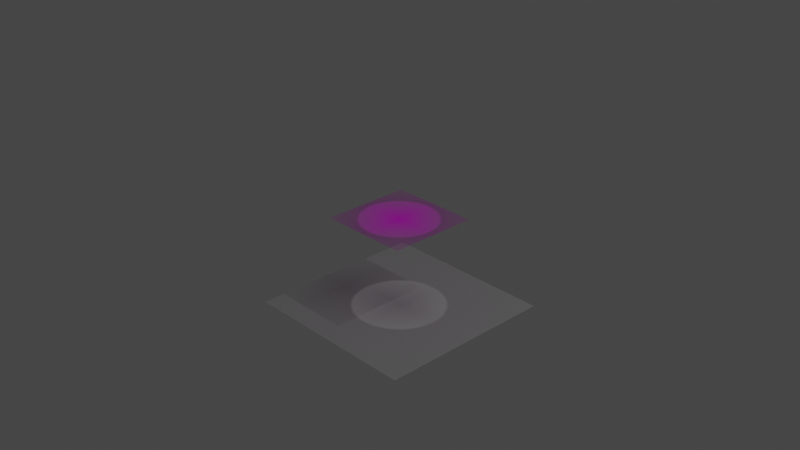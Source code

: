 # Source: dias.blend  (saved by Blender 3.2.14; exported with 4.5.12 LTS)
import bpy
from mathutils import Matrix  # noqa: F401  (used for matrix-valued properties, if any)

bpy.ops.wm.read_factory_settings(use_empty=True)
scene = bpy.context.scene
scene.name = 'Scene'

# ---- collections
col_collection = bpy.data.collections.new('Collection'); scene.collection.children.link(col_collection)

# ---- images (referenced by path relative to the original .blend; pixels are not part of the script)
import os
ASSET_DIR = os.environ.get("B2B_ASSET_DIR", "")  # directory of the original .blend (textures are referenced by path, not embedded)
HERE = os.path.dirname(os.path.abspath(__file__))  # packed textures are extracted next to this script under _unpacked/

def load_image(name, relpath, width, height, colorspace="sRGB"):
    """Load a texture the original file referenced (path relative to the .blend, or extracted next to this script)."""
    p = next((c for c in (os.path.join(HERE, relpath), os.path.join(ASSET_DIR, relpath)) if relpath and os.path.exists(c)), "")
    if p:
        img = bpy.data.images.load(p, check_existing=True)
        img.name = name
    else:  # same state as the original file: an image datablock whose file is absent (Cycles renders it pink)
        img = bpy.data.images.new(name, width, height)
        img.source = "FILE"
        img.filepath = "//" + (relpath or name)
    img.colorspace_settings.name = colorspace
    return img
img_rgba_png = load_image('rgba.png', 'rgba.png', 1024, 1024, 'sRGB')
img_greya_png = load_image('greyA.png', 'greyA.png', 1024, 1024, 'sRGB')

# ---- materials (node trees are filled in below, after node groups)
mat_rgba = bpy.data.materials.new('rgba')
mat_rgba.surface_render_method = 'BLENDED'
mat_rgba.blend_method = 'BLEND'
mat_rgba.alpha_threshold = 0.4272
mat_greya = bpy.data.materials.new('greyA')
mat_greya.surface_render_method = 'BLENDED'
mat_greya.blend_method = 'BLEND'

# ---- material node trees
mat_rgba.use_nodes = True; mat_rgba.node_tree.nodes.clear()
_N = mat_rgba.node_tree.nodes; _L = mat_rgba.node_tree.links
n0 = _N.new('ShaderNodeOutputMaterial'); n0.name = 'Material Output'; n0.location = (300, 300)
n1 = _N.new('ShaderNodeTexImage'); n1.name = 'Image Texture'; n1.location = (-200, 300)
n1.image = img_rgba_png
n1.extension = 'CLIP'
n2 = _N.new('ShaderNodeBsdfPrincipled'); n2.name = 'Principled BSDF'; n2.location = (0, 300)
n2.distribution = 'GGX'
n2.subsurface_method = 'RANDOM_WALK_SKIN'
n2.inputs[3].default_value = 1.45
n2.inputs[13].default_value = 0.4916
n2.inputs[27].default_value = (0.0, 0.0, 0.0, 1.0)
n2.inputs[28].default_value = 1.0
_L.new(n1.outputs[0], n2.inputs[0])
_L.new(n1.outputs[1], n2.inputs[4])
_L.new(n2.outputs[0], n0.inputs[0])
n0.is_active_output = True
mat_greya.use_nodes = True; mat_greya.node_tree.nodes.clear()
_N = mat_greya.node_tree.nodes; _L = mat_greya.node_tree.links
n0 = _N.new('ShaderNodeOutputMaterial'); n0.name = 'Material Output'; n0.location = (300, 300)
n1 = _N.new('ShaderNodeTexImage'); n1.name = 'Image Texture'; n1.location = (-200, 300)
n1.image = img_greya_png
n1.extension = 'CLIP'
n2 = _N.new('ShaderNodeBsdfPrincipled'); n2.name = 'Principled BSDF'; n2.location = (0, 300)
n2.distribution = 'GGX'
n2.subsurface_method = 'RANDOM_WALK_SKIN'
n2.inputs[3].default_value = 1.45
n2.inputs[27].default_value = (0.0, 0.0, 0.0, 1.0)
n2.inputs[28].default_value = 1.0
_L.new(n1.outputs[0], n2.inputs[0])
_L.new(n1.outputs[1], n2.inputs[4])
_L.new(n2.outputs[0], n0.inputs[0])
n0.is_active_output = True

# ---- world
world_world = bpy.data.worlds.new('World'); scene.world = world_world
world_world.use_nodes = True; world_world.node_tree.nodes.clear()
_N = world_world.node_tree.nodes; _L = world_world.node_tree.links
n0 = _N.new('ShaderNodeOutputWorld'); n0.name = 'World Output'; n0.location = (300, 300)
n1 = _N.new('ShaderNodeBackground'); n1.name = 'Background'; n1.location = (10, 300)
n1.inputs[0].default_value = (0.05088, 0.05088, 0.05088, 1.0)
_L.new(n1.outputs[0], n0.inputs[0])
n0.is_active_output = True
world_world.color = (0.05088, 0.05088, 0.05088)
world_world.use_sun_shadow = False
world_world.sun_shadow_jitter_overblur = 0.0

# ---- cameras
cam_camera = bpy.data.cameras.new('Camera')
cam_camera.clip_end = 100.0
cam_camera.ortho_scale = 7.314

# ---- lights
light_light = bpy.data.lights.new('Light', 'POINT')
light_light.transmission_factor = 0.0
light_light.energy = 100.0
light_light.shadow_soft_size = 0.1
light_light.shadow_maximum_resolution = 0.006
light_light.use_absolute_resolution = True
light_spot = bpy.data.lights.new('Spot', 'SPOT')
light_spot.transmission_factor = 0.0
light_spot.energy = 100.0
light_spot.shadow_maximum_resolution = 0.006
light_spot.use_absolute_resolution = True
light_spot.spot_size = 0.1745

# ---- meshes
me_rgba = bpy.data.meshes.new('rgba')
me_rgba.from_pydata([(-0.5, -0.5, 0.0), (0.5, -0.5, 0.0), (-0.5, 0.5, 0.0), (0.5, 0.5, 0.0)], [], [(0, 1, 3, 2)])
_uv = me_rgba.uv_layers.new(name='UVMap')
_uv.uv.foreach_set('vector', [0.0, 0.0, 1.0, 0.0, 1.0, 1.0, 0.0, 1.0])
me_rgba.materials.append(mat_rgba)
me_rgba.update()
me_plane = bpy.data.meshes.new('Plane')
me_plane.from_pydata([(-1.0, -1.0, 0.0), (1.0, -1.0, 0.0), (-1.0, 1.0, 0.0), (1.0, 1.0, 0.0)], [], [(0, 1, 3, 2)])
_uv = me_plane.uv_layers.new(name='UVMap')
_uv.uv.foreach_set('vector', [0.0, 0.0, 1.0, 0.0, 1.0, 1.0, 0.0, 1.0])
me_plane.update()
me_greya = bpy.data.meshes.new('greyA')
me_greya.from_pydata([(-0.5, -0.5, 0.0), (0.5, -0.5, 0.0), (-0.5, 0.5, 0.0), (0.5, 0.5, 0.0)], [], [(0, 1, 3, 2)])
_uv = me_greya.uv_layers.new(name='UVMap')
_uv.uv.foreach_set('vector', [0.0, 0.0, 1.0, 0.0, 1.0, 1.0, 0.0, 1.0])
me_greya.materials.append(mat_greya)
me_greya.update()

# ---- objects
ob_light = bpy.data.objects.new('Light', light_light)
ob_camera = bpy.data.objects.new('Camera', cam_camera)
ob_rgba = bpy.data.objects.new('rgba', me_rgba)
ob_plane = bpy.data.objects.new('Plane', me_plane)
ob_spot = bpy.data.objects.new('Spot', light_spot)
ob_greya = bpy.data.objects.new('greyA', me_greya)

# ---- transforms, parenting, visibility, modifiers, constraints
ob_light.location = (4.076, 1.005, 5.904)
ob_light.rotation_euler = (0.6503, 0.05522, 1.866)
ob_light.lock_rotations_4d = False
ob_light.empty_display_type = 'ARROWS'
ob_light.color = (0.0, 0.0, 0.0, 0.0)
ob_light.lineart.crease_threshold = 0.0
ob_camera.location = (7.359, -6.926, 4.958)
ob_camera.rotation_euler = (1.109, 0.0, 0.8149)
ob_camera.lock_rotations_4d = False
ob_camera.empty_display_type = 'ARROWS'
ob_camera.color = (0.0, 0.0, 0.0, 0.0)
ob_camera.display_type = 'WIRE'
ob_camera.lineart.crease_threshold = 0.0
ob_rgba.location = (0.0, 0.0, 0.0)
ob_rgba.hide_render = True
ob_plane.location = (0.0, 0.0, -1.0)
ob_spot.location = (0.0, 0.0, 5.0)
ob_greya.location = (0.0, 0.0, 0.0)

# ---- collection membership
col_collection.objects.link(ob_light)
col_collection.objects.link(ob_camera)
col_collection.objects.link(ob_rgba)
col_collection.objects.link(ob_plane)
col_collection.objects.link(ob_spot)
col_collection.objects.link(ob_greya)

# ---- scene / render settings (as saved in the file)
scene.camera = ob_camera
scene.frame_start = 1; scene.frame_end = 250; scene.frame_set(1)
scene.render.engine = 'BLENDER_EEVEE_NEXT'
scene.cycles.sampling_pattern = 'TABULATED_SOBOL'
scene.cycles.use_light_tree = False
scene.view_settings.view_transform = 'Filmic'
bpy.context.view_layer.update()
